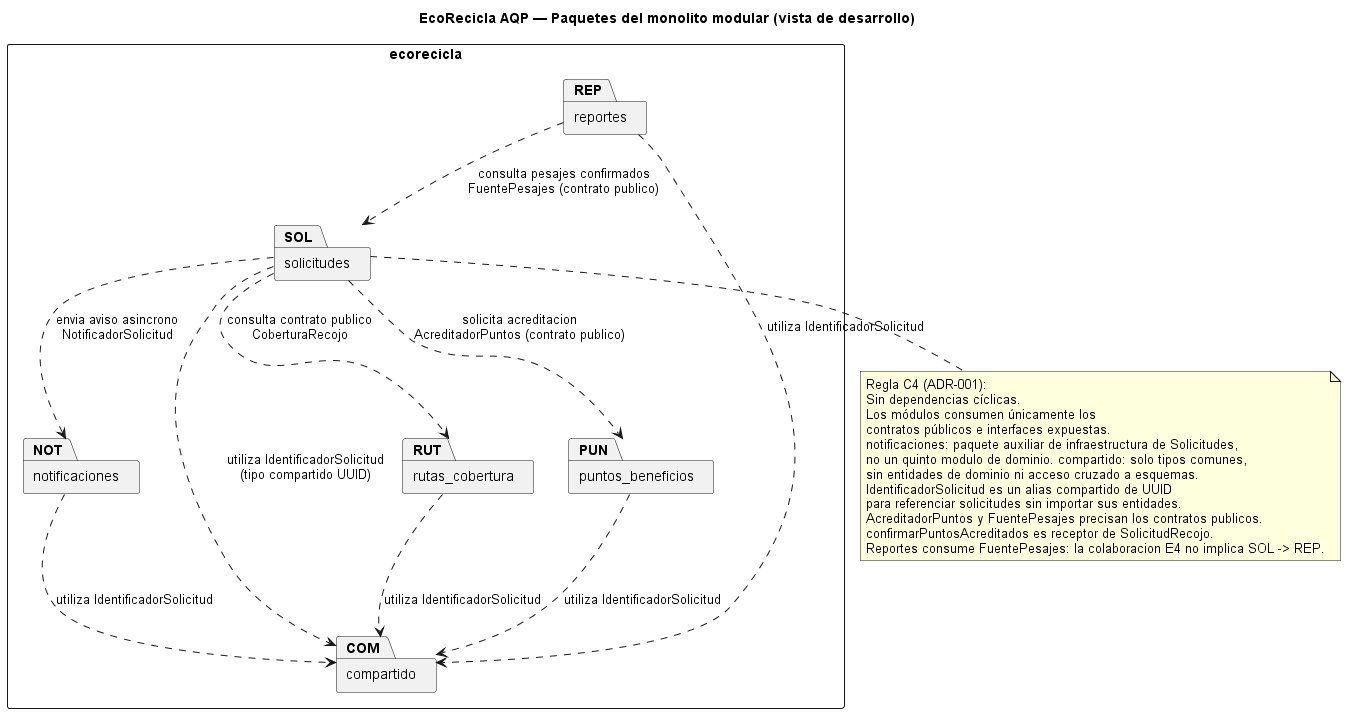

The diagram above was rendered by PlantUML. Its source (embedded in the PNG):
@startuml paquetes
skinparam shadowing false
skinparam defaultFontName Arial
skinparam packageStyle rectangle

title EcoRecicla AQP — Paquetes del monolito modular (vista de desarrollo)

package "ecorecicla" {
    package "solicitudes" as SOL
    package "rutas_cobertura" as RUT
    package "puntos_beneficios" as PUN
    package "reportes" as REP
    package "notificaciones" as NOT
    package "compartido" as COM
}

' Dependencias de Solicitudes hacia contratos públicos y puertos
SOL ..> RUT : consulta contrato publico\nCoberturaRecojo
SOL ..> PUN : solicita acreditacion\nAcreditadorPuntos (contrato publico)
SOL ..> NOT : envia aviso asincrono\nNotificadorSolicitud
SOL ..> COM : utiliza IdentificadorSolicitud\n(tipo compartido UUID)

' Dependencias de otros módulos
REP ..> SOL : consulta pesajes confirmados\nFuentePesajes (contrato publico)
RUT ..> COM : utiliza IdentificadorSolicitud
PUN ..> COM : utiliza IdentificadorSolicitud
NOT ..> COM : utiliza IdentificadorSolicitud
REP ..> COM : utiliza IdentificadorSolicitud

note bottom of SOL
  Regla C4 (ADR-001):
  Sin dependencias cíclicas.
  Los módulos consumen únicamente los
  contratos públicos e interfaces expuestas.
  notificaciones: paquete auxiliar de infraestructura de Solicitudes,
  no un quinto modulo de dominio. compartido: solo tipos comunes,
  sin entidades de dominio ni acceso cruzado a esquemas.
  IdentificadorSolicitud es un alias compartido de UUID
  para referenciar solicitudes sin importar sus entidades.
  AcreditadorPuntos y FuentePesajes precisan los contratos publicos.
  confirmarPuntosAcreditados es receptor de SolicitudRecojo.
  Reportes consume FuentePesajes: la colaboracion E4 no implica SOL -> REP.
end note

@enduml